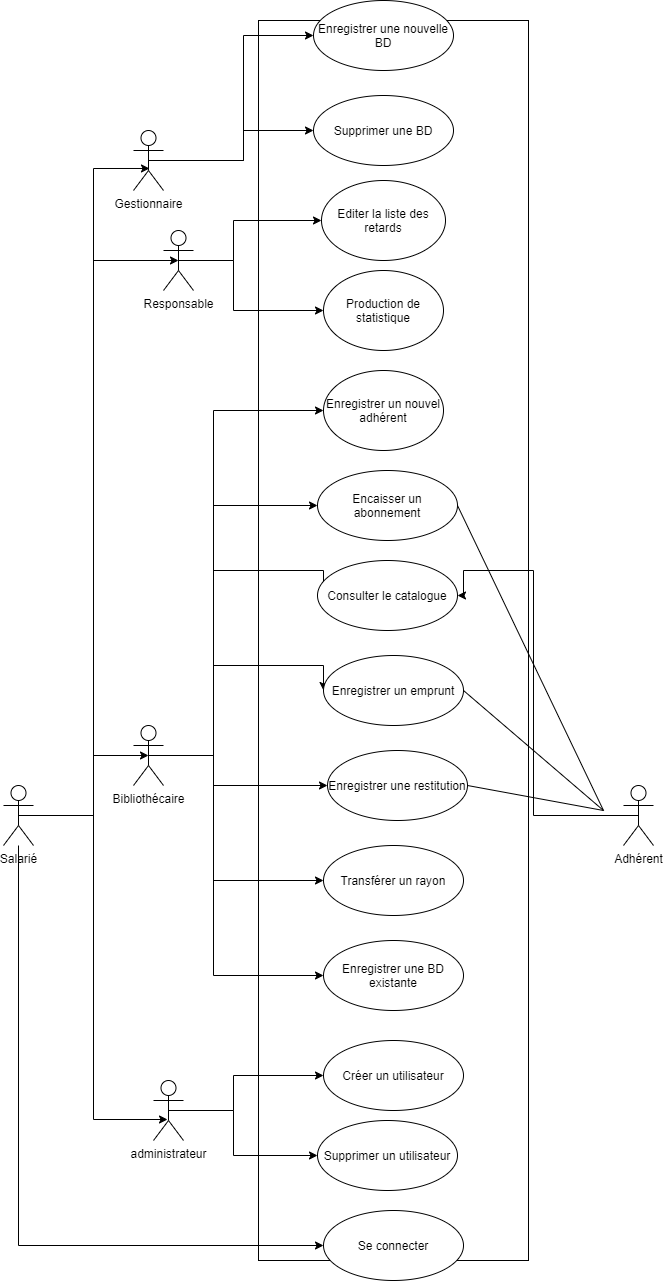

The diagram above was exported from draw.io. Its source (the exported page's mxGraphModel, read from the mxfile embedded in the PNG):
<mxGraphModel dx="1086" dy="1945" grid="1" gridSize="10" guides="1" tooltips="1" connect="1" arrows="1" fold="1" page="1" pageScale="1" pageWidth="827" pageHeight="1169" math="0" shadow="0">
  <root>
    <mxCell id="0" />
    <mxCell id="1" parent="0" />
    <mxCell id="9" value="" style="verticalLabelPosition=bottom;verticalAlign=top;html=1;shape=mxgraph.basic.rect;fillColor2=none;strokeWidth=1;size=20;indent=5;" parent="1" vertex="1">
      <mxGeometry x="285" y="-240" width="270" height="1240" as="geometry" />
    </mxCell>
    <mxCell id="37" style="edgeStyle=orthogonalEdgeStyle;rounded=0;orthogonalLoop=1;jettySize=auto;html=1;exitX=0.5;exitY=0.5;exitDx=0;exitDy=0;exitPerimeter=0;entryX=0.5;entryY=0.5;entryDx=0;entryDy=0;entryPerimeter=0;" parent="1" source="10" target="11" edge="1">
      <mxGeometry relative="1" as="geometry">
        <Array as="points">
          <mxPoint x="120" y="555" />
          <mxPoint x="120" y="495" />
        </Array>
      </mxGeometry>
    </mxCell>
    <mxCell id="38" style="edgeStyle=orthogonalEdgeStyle;rounded=0;orthogonalLoop=1;jettySize=auto;html=1;exitX=0.5;exitY=0.5;exitDx=0;exitDy=0;exitPerimeter=0;entryX=0.467;entryY=0.65;entryDx=0;entryDy=0;entryPerimeter=0;" parent="1" source="10" target="12" edge="1">
      <mxGeometry relative="1" as="geometry">
        <Array as="points">
          <mxPoint x="120" y="555" />
          <mxPoint x="120" y="859" />
        </Array>
      </mxGeometry>
    </mxCell>
    <mxCell id="50" style="edgeStyle=orthogonalEdgeStyle;rounded=0;orthogonalLoop=1;jettySize=auto;html=1;entryX=0;entryY=0.5;entryDx=0;entryDy=0;" parent="1" source="10" target="18" edge="1">
      <mxGeometry relative="1" as="geometry">
        <Array as="points">
          <mxPoint x="45" y="985" />
        </Array>
      </mxGeometry>
    </mxCell>
    <mxCell id="54" style="edgeStyle=orthogonalEdgeStyle;rounded=0;orthogonalLoop=1;jettySize=auto;html=1;exitX=0.5;exitY=0.5;exitDx=0;exitDy=0;exitPerimeter=0;entryX=0.533;entryY=0.633;entryDx=0;entryDy=0;entryPerimeter=0;" parent="1" source="10" target="51" edge="1">
      <mxGeometry relative="1" as="geometry">
        <mxPoint x="330" y="-100" as="targetPoint" />
        <Array as="points">
          <mxPoint x="120" y="555" />
          <mxPoint x="120" y="-92" />
        </Array>
      </mxGeometry>
    </mxCell>
    <mxCell id="55" style="edgeStyle=orthogonalEdgeStyle;rounded=0;orthogonalLoop=1;jettySize=auto;html=1;exitX=0.5;exitY=0.5;exitDx=0;exitDy=0;exitPerimeter=0;entryX=0.5;entryY=0.5;entryDx=0;entryDy=0;entryPerimeter=0;" parent="1" source="10" target="46" edge="1">
      <mxGeometry relative="1" as="geometry">
        <Array as="points">
          <mxPoint x="120" y="555" />
          <mxPoint x="120" />
        </Array>
      </mxGeometry>
    </mxCell>
    <mxCell id="10" value="Salarié" style="shape=umlActor;verticalLabelPosition=bottom;verticalAlign=top;html=1;" parent="1" vertex="1">
      <mxGeometry x="30" y="525" width="30" height="60" as="geometry" />
    </mxCell>
    <mxCell id="30" style="edgeStyle=orthogonalEdgeStyle;rounded=0;orthogonalLoop=1;jettySize=auto;html=1;exitX=0.5;exitY=0.5;exitDx=0;exitDy=0;exitPerimeter=0;entryX=0;entryY=0.5;entryDx=0;entryDy=0;" parent="1" source="11" target="20" edge="1">
      <mxGeometry relative="1" as="geometry">
        <Array as="points">
          <mxPoint x="240" y="495" />
          <mxPoint x="240" y="310" />
          <mxPoint x="350" y="310" />
        </Array>
      </mxGeometry>
    </mxCell>
    <mxCell id="31" style="edgeStyle=orthogonalEdgeStyle;rounded=0;orthogonalLoop=1;jettySize=auto;html=1;exitX=0.5;exitY=0.5;exitDx=0;exitDy=0;exitPerimeter=0;entryX=0;entryY=0.5;entryDx=0;entryDy=0;" parent="1" source="11" target="19" edge="1">
      <mxGeometry relative="1" as="geometry">
        <Array as="points">
          <mxPoint x="240" y="495" />
          <mxPoint x="240" y="405" />
        </Array>
      </mxGeometry>
    </mxCell>
    <mxCell id="34" style="edgeStyle=orthogonalEdgeStyle;rounded=0;orthogonalLoop=1;jettySize=auto;html=1;exitX=0.5;exitY=0.5;exitDx=0;exitDy=0;exitPerimeter=0;" parent="1" source="11" target="16" edge="1">
      <mxGeometry relative="1" as="geometry">
        <Array as="points">
          <mxPoint x="240" y="495" />
          <mxPoint x="240" y="525" />
        </Array>
      </mxGeometry>
    </mxCell>
    <mxCell id="35" style="edgeStyle=orthogonalEdgeStyle;rounded=0;orthogonalLoop=1;jettySize=auto;html=1;exitX=0.5;exitY=0.5;exitDx=0;exitDy=0;exitPerimeter=0;entryX=0;entryY=0.5;entryDx=0;entryDy=0;" parent="1" source="11" target="21" edge="1">
      <mxGeometry relative="1" as="geometry">
        <Array as="points">
          <mxPoint x="240" y="495" />
          <mxPoint x="240" y="620" />
        </Array>
      </mxGeometry>
    </mxCell>
    <mxCell id="36" style="edgeStyle=orthogonalEdgeStyle;rounded=0;orthogonalLoop=1;jettySize=auto;html=1;exitX=0.5;exitY=0.5;exitDx=0;exitDy=0;exitPerimeter=0;entryX=0;entryY=0.5;entryDx=0;entryDy=0;" parent="1" source="11" target="24" edge="1">
      <mxGeometry relative="1" as="geometry">
        <Array as="points">
          <mxPoint x="240" y="495" />
          <mxPoint x="240" y="715" />
        </Array>
      </mxGeometry>
    </mxCell>
    <mxCell id="45" style="edgeStyle=orthogonalEdgeStyle;rounded=0;orthogonalLoop=1;jettySize=auto;html=1;exitX=0.5;exitY=0.5;exitDx=0;exitDy=0;exitPerimeter=0;entryX=0;entryY=0.5;entryDx=0;entryDy=0;" parent="1" source="11" target="44" edge="1">
      <mxGeometry relative="1" as="geometry">
        <Array as="points">
          <mxPoint x="240" y="495" />
          <mxPoint x="240" y="245" />
        </Array>
      </mxGeometry>
    </mxCell>
    <mxCell id="66" style="edgeStyle=orthogonalEdgeStyle;rounded=0;orthogonalLoop=1;jettySize=auto;html=1;exitX=0.5;exitY=0.5;exitDx=0;exitDy=0;exitPerimeter=0;entryX=0;entryY=0.5;entryDx=0;entryDy=0;" parent="1" source="11" target="49" edge="1">
      <mxGeometry relative="1" as="geometry">
        <Array as="points">
          <mxPoint x="240" y="495" />
          <mxPoint x="240" y="150" />
        </Array>
      </mxGeometry>
    </mxCell>
    <mxCell id="11" value="Bibliothécaire" style="shape=umlActor;verticalLabelPosition=bottom;verticalAlign=top;html=1;" parent="1" vertex="1">
      <mxGeometry x="160" y="465" width="30" height="60" as="geometry" />
    </mxCell>
    <mxCell id="27" style="edgeStyle=orthogonalEdgeStyle;rounded=0;orthogonalLoop=1;jettySize=auto;html=1;exitX=0.5;exitY=0.5;exitDx=0;exitDy=0;exitPerimeter=0;" parent="1" source="12" target="17" edge="1">
      <mxGeometry relative="1" as="geometry">
        <mxPoint x="200" y="850" as="sourcePoint" />
        <Array as="points">
          <mxPoint x="260" y="850" />
          <mxPoint x="260" y="815" />
        </Array>
      </mxGeometry>
    </mxCell>
    <mxCell id="29" style="edgeStyle=orthogonalEdgeStyle;rounded=0;orthogonalLoop=1;jettySize=auto;html=1;exitX=0.5;exitY=0.5;exitDx=0;exitDy=0;exitPerimeter=0;entryX=0;entryY=0.5;entryDx=0;entryDy=0;" parent="1" source="12" target="26" edge="1">
      <mxGeometry relative="1" as="geometry">
        <Array as="points">
          <mxPoint x="260" y="850" />
          <mxPoint x="260" y="895" />
        </Array>
      </mxGeometry>
    </mxCell>
    <mxCell id="12" value="administrateur" style="shape=umlActor;verticalLabelPosition=bottom;verticalAlign=top;html=1;" parent="1" vertex="1">
      <mxGeometry x="180" y="820" width="30" height="60" as="geometry" />
    </mxCell>
    <mxCell id="39" style="edgeStyle=orthogonalEdgeStyle;rounded=0;orthogonalLoop=1;jettySize=auto;html=1;exitX=0.5;exitY=0.5;exitDx=0;exitDy=0;exitPerimeter=0;entryX=1;entryY=0.5;entryDx=0;entryDy=0;" parent="1" source="13" target="20" edge="1">
      <mxGeometry relative="1" as="geometry">
        <Array as="points">
          <mxPoint x="560" y="555" />
          <mxPoint x="560" y="310" />
          <mxPoint x="490" y="310" />
        </Array>
      </mxGeometry>
    </mxCell>
    <mxCell id="13" value="Adhérent&lt;br&gt;" style="shape=umlActor;verticalLabelPosition=bottom;verticalAlign=top;html=1;" parent="1" vertex="1">
      <mxGeometry x="650" y="525" width="30" height="60" as="geometry" />
    </mxCell>
    <mxCell id="14" value="Enregistrer une nouvelle BD" style="ellipse;whiteSpace=wrap;html=1;" parent="1" vertex="1">
      <mxGeometry x="340" y="-260" width="140" height="70" as="geometry" />
    </mxCell>
    <mxCell id="15" value="Supprimer une BD" style="ellipse;whiteSpace=wrap;html=1;" parent="1" vertex="1">
      <mxGeometry x="340" y="-165" width="140" height="70" as="geometry" />
    </mxCell>
    <mxCell id="16" value="Enregistrer une restitution" style="ellipse;whiteSpace=wrap;html=1;" parent="1" vertex="1">
      <mxGeometry x="354" y="490" width="140" height="70" as="geometry" />
    </mxCell>
    <mxCell id="17" value="Créer un utilisateur" style="ellipse;whiteSpace=wrap;html=1;" parent="1" vertex="1">
      <mxGeometry x="350" y="780" width="140" height="70" as="geometry" />
    </mxCell>
    <mxCell id="18" value="Se connecter" style="ellipse;whiteSpace=wrap;html=1;" parent="1" vertex="1">
      <mxGeometry x="350" y="950" width="140" height="70" as="geometry" />
    </mxCell>
    <mxCell id="19" value="Enregistrer un emprunt" style="ellipse;whiteSpace=wrap;html=1;" parent="1" vertex="1">
      <mxGeometry x="350" y="395" width="140" height="70" as="geometry" />
    </mxCell>
    <mxCell id="20" value="Consulter le catalogue" style="ellipse;whiteSpace=wrap;html=1;" parent="1" vertex="1">
      <mxGeometry x="344" y="300" width="140" height="70" as="geometry" />
    </mxCell>
    <mxCell id="21" value="Transférer un rayon" style="ellipse;whiteSpace=wrap;html=1;" parent="1" vertex="1">
      <mxGeometry x="350" y="585" width="140" height="70" as="geometry" />
    </mxCell>
    <mxCell id="24" value="Enregistrer une BD existante" style="ellipse;whiteSpace=wrap;html=1;" parent="1" vertex="1">
      <mxGeometry x="350" y="680" width="140" height="70" as="geometry" />
    </mxCell>
    <mxCell id="26" value="Supprimer un utilisateur" style="ellipse;whiteSpace=wrap;html=1;" parent="1" vertex="1">
      <mxGeometry x="344" y="860" width="140" height="70" as="geometry" />
    </mxCell>
    <mxCell id="42" value="" style="endArrow=none;html=1;exitX=1;exitY=0.5;exitDx=0;exitDy=0;" parent="1" source="44" edge="1">
      <mxGeometry width="50" height="50" relative="1" as="geometry">
        <mxPoint x="495" y="215" as="sourcePoint" />
        <mxPoint x="630" y="550" as="targetPoint" />
      </mxGeometry>
    </mxCell>
    <mxCell id="43" value="" style="endArrow=none;html=1;exitX=1;exitY=0.5;exitDx=0;exitDy=0;" parent="1" source="16" edge="1">
      <mxGeometry width="50" height="50" relative="1" as="geometry">
        <mxPoint x="580" y="620" as="sourcePoint" />
        <mxPoint x="630" y="550" as="targetPoint" />
      </mxGeometry>
    </mxCell>
    <mxCell id="44" value="Encaisser un abonnement" style="ellipse;whiteSpace=wrap;html=1;" parent="1" vertex="1">
      <mxGeometry x="344" y="210" width="140" height="70" as="geometry" />
    </mxCell>
    <mxCell id="64" style="edgeStyle=orthogonalEdgeStyle;rounded=0;orthogonalLoop=1;jettySize=auto;html=1;exitX=0.5;exitY=0.5;exitDx=0;exitDy=0;exitPerimeter=0;" parent="1" source="46" target="60" edge="1">
      <mxGeometry relative="1" as="geometry">
        <Array as="points">
          <mxPoint x="260" />
          <mxPoint x="260" y="-40" />
        </Array>
      </mxGeometry>
    </mxCell>
    <mxCell id="65" style="edgeStyle=orthogonalEdgeStyle;rounded=0;orthogonalLoop=1;jettySize=auto;html=1;exitX=0.5;exitY=0.5;exitDx=0;exitDy=0;exitPerimeter=0;entryX=0;entryY=0.5;entryDx=0;entryDy=0;" parent="1" source="46" target="61" edge="1">
      <mxGeometry relative="1" as="geometry">
        <Array as="points">
          <mxPoint x="260" />
          <mxPoint x="260" y="50" />
        </Array>
      </mxGeometry>
    </mxCell>
    <mxCell id="46" value="Responsable&lt;br&gt;" style="shape=umlActor;verticalLabelPosition=bottom;verticalAlign=top;html=1;" parent="1" vertex="1">
      <mxGeometry x="190" y="-30" width="30" height="60" as="geometry" />
    </mxCell>
    <mxCell id="48" value="" style="endArrow=none;html=1;entryX=1;entryY=0.5;entryDx=0;entryDy=0;" parent="1" target="19" edge="1">
      <mxGeometry width="50" height="50" relative="1" as="geometry">
        <mxPoint x="630" y="550" as="sourcePoint" />
        <mxPoint x="690" y="460" as="targetPoint" />
      </mxGeometry>
    </mxCell>
    <mxCell id="49" value="Enregistrer un nouvel adhérent" style="ellipse;whiteSpace=wrap;html=1;" parent="1" vertex="1">
      <mxGeometry x="350" y="110" width="120" height="80" as="geometry" />
    </mxCell>
    <mxCell id="57" style="edgeStyle=orthogonalEdgeStyle;rounded=0;orthogonalLoop=1;jettySize=auto;html=1;exitX=0.5;exitY=0.5;exitDx=0;exitDy=0;exitPerimeter=0;entryX=0;entryY=0.5;entryDx=0;entryDy=0;" parent="1" source="51" target="15" edge="1">
      <mxGeometry relative="1" as="geometry">
        <Array as="points">
          <mxPoint x="270" y="-100" />
          <mxPoint x="270" y="-130" />
        </Array>
      </mxGeometry>
    </mxCell>
    <mxCell id="59" style="edgeStyle=orthogonalEdgeStyle;rounded=0;orthogonalLoop=1;jettySize=auto;html=1;exitX=0.5;exitY=0.5;exitDx=0;exitDy=0;exitPerimeter=0;entryX=0;entryY=0.5;entryDx=0;entryDy=0;" parent="1" source="51" target="14" edge="1">
      <mxGeometry relative="1" as="geometry">
        <Array as="points">
          <mxPoint x="270" y="-100" />
          <mxPoint x="270" y="-225" />
        </Array>
      </mxGeometry>
    </mxCell>
    <mxCell id="51" value="Gestionnaire" style="shape=umlActor;verticalLabelPosition=bottom;verticalAlign=top;html=1;" parent="1" vertex="1">
      <mxGeometry x="160" y="-130" width="30" height="60" as="geometry" />
    </mxCell>
    <mxCell id="60" value="Editer la liste des retards" style="ellipse;whiteSpace=wrap;html=1;" parent="1" vertex="1">
      <mxGeometry x="348" y="-80" width="124" height="80" as="geometry" />
    </mxCell>
    <mxCell id="61" value="Production de statistique" style="ellipse;whiteSpace=wrap;html=1;" parent="1" vertex="1">
      <mxGeometry x="350" y="10" width="120" height="80" as="geometry" />
    </mxCell>
  </root>
</mxGraphModel>